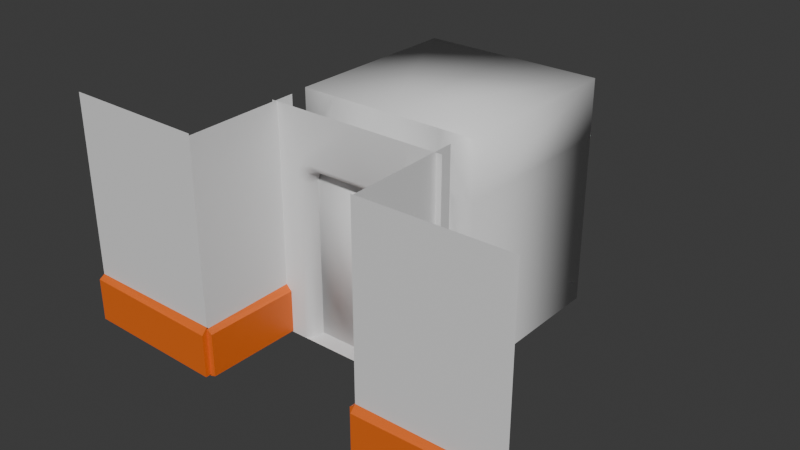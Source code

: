 # Source: lift.blend  (saved by Blender 4.0.36; exported with 4.5.12 LTS)
import bpy
from mathutils import Matrix  # noqa: F401  (used for matrix-valued properties, if any)

bpy.ops.wm.read_factory_settings(use_empty=True)
scene = bpy.context.scene
scene.name = 'Scene'

# ---- collections
col_collection = bpy.data.collections.new('Collection'); scene.collection.children.link(col_collection)

# ---- materials (node trees are filled in below, after node groups)
mat_lift_floor = bpy.data.materials.new('lift_floor')
mat_lift_floor.use_transparent_shadow = False
mat_lift_walls = bpy.data.materials.new('lift_walls')
mat_lift_walls.use_transparent_shadow = False
mat_lift_door = bpy.data.materials.new('lift_door')
mat_lift_door.use_transparent_shadow = False
mat_wallpaper = bpy.data.materials.new('wallpaper')
mat_wallpaper.use_transparent_shadow = False
mat_white = bpy.data.materials.new('white')
mat_white.use_transparent_shadow = False
mat_wood = bpy.data.materials.new('wood')
mat_wood.use_transparent_shadow = False
mat_red_wallpaper = bpy.data.materials.new('red_wallpaper')
mat_red_wallpaper.use_transparent_shadow = False

# ---- material node trees
mat_lift_floor.use_nodes = True; mat_lift_floor.node_tree.nodes.clear()
_N = mat_lift_floor.node_tree.nodes; _L = mat_lift_floor.node_tree.links
n0 = _N.new('ShaderNodeBsdfPrincipled'); n0.name = 'Principled BSDF'; n0.location = (10, 300)
n0.inputs[3].default_value = 1.45
n1 = _N.new('ShaderNodeOutputMaterial'); n1.name = 'Material Output'; n1.location = (300, 300)
_L.new(n0.outputs[0], n1.inputs[0])
n1.is_active_output = True
mat_lift_walls.use_nodes = True; mat_lift_walls.node_tree.nodes.clear()
_N = mat_lift_walls.node_tree.nodes; _L = mat_lift_walls.node_tree.links
n0 = _N.new('ShaderNodeBsdfPrincipled'); n0.name = 'Principled BSDF'; n0.location = (10, 300)
n0.inputs[3].default_value = 1.45
n1 = _N.new('ShaderNodeOutputMaterial'); n1.name = 'Material Output'; n1.location = (300, 300)
_L.new(n0.outputs[0], n1.inputs[0])
n1.is_active_output = True
mat_lift_door.use_nodes = True; mat_lift_door.node_tree.nodes.clear()
_N = mat_lift_door.node_tree.nodes; _L = mat_lift_door.node_tree.links
n0 = _N.new('ShaderNodeBsdfPrincipled'); n0.name = 'Principled BSDF'; n0.location = (10, 300)
n0.inputs[3].default_value = 1.45
n1 = _N.new('ShaderNodeOutputMaterial'); n1.name = 'Material Output'; n1.location = (300, 300)
_L.new(n0.outputs[0], n1.inputs[0])
n1.is_active_output = True
mat_wallpaper.use_nodes = True; mat_wallpaper.node_tree.nodes.clear()
_N = mat_wallpaper.node_tree.nodes; _L = mat_wallpaper.node_tree.links
n0 = _N.new('ShaderNodeBsdfPrincipled'); n0.name = 'Principled BSDF'; n0.location = (10, 300)
n0.inputs[3].default_value = 1.45
n1 = _N.new('ShaderNodeOutputMaterial'); n1.name = 'Material Output'; n1.location = (300, 300)
_L.new(n0.outputs[0], n1.inputs[0])
n1.is_active_output = True
mat_white.use_nodes = True; mat_white.node_tree.nodes.clear()
_N = mat_white.node_tree.nodes; _L = mat_white.node_tree.links
n0 = _N.new('ShaderNodeBsdfPrincipled'); n0.name = 'Principled BSDF'; n0.location = (10, 300)
n0.inputs[3].default_value = 1.45
n1 = _N.new('ShaderNodeOutputMaterial'); n1.name = 'Material Output'; n1.location = (300, 300)
_L.new(n0.outputs[0], n1.inputs[0])
n1.is_active_output = True
mat_wood.use_nodes = True; mat_wood.node_tree.nodes.clear()
_N = mat_wood.node_tree.nodes; _L = mat_wood.node_tree.links
n0 = _N.new('ShaderNodeBsdfPrincipled'); n0.name = 'Principled BSDF'; n0.location = (10, 300)
n0.inputs[0].default_value = (0.8001, 0.1463, 0.01454, 1.0)
n0.inputs[3].default_value = 1.45
n1 = _N.new('ShaderNodeOutputMaterial'); n1.name = 'Material Output'; n1.location = (300, 300)
_L.new(n0.outputs[0], n1.inputs[0])
n1.is_active_output = True
mat_red_wallpaper.use_nodes = True; mat_red_wallpaper.node_tree.nodes.clear()
_N = mat_red_wallpaper.node_tree.nodes; _L = mat_red_wallpaper.node_tree.links
n0 = _N.new('ShaderNodeBsdfPrincipled'); n0.name = 'Principled BSDF'; n0.location = (10, 300)
n0.inputs[3].default_value = 1.45
n1 = _N.new('ShaderNodeOutputMaterial'); n1.name = 'Material Output'; n1.location = (300, 300)
_L.new(n0.outputs[0], n1.inputs[0])
n1.is_active_output = True

# ---- world
world_world = bpy.data.worlds.new('World'); scene.world = world_world
world_world.use_nodes = True; world_world.node_tree.nodes.clear()
_N = world_world.node_tree.nodes; _L = world_world.node_tree.links
n0 = _N.new('ShaderNodeOutputWorld'); n0.name = 'World Output'; n0.location = (300, 300)
n1 = _N.new('ShaderNodeBackground'); n1.name = 'Background'; n1.location = (10, 300)
n1.inputs[0].default_value = (0.05088, 0.05088, 0.05088, 1.0)
_L.new(n1.outputs[0], n0.inputs[0])
n0.is_active_output = True
world_world.color = (0.05088, 0.05088, 0.05088)
world_world.use_sun_shadow = False
world_world.sun_shadow_jitter_overblur = 0.0

# ---- meshes
me_plane = bpy.data.meshes.new('Plane')
me_plane.from_pydata([(-1.6, -2.3, 0.0), (1.6, -2.3, 0.0), (-1.6, 1.6, 0.0), (1.6, 1.6, 0.0)], [], [(0, 1, 3, 2)])
_uv = me_plane.uv_layers.new(name='UVMap')
_uv.uv.foreach_set('vector', [0.0, 0.0, 1.0, 0.0, 1.0, 1.0, 0.0, 1.0])
me_plane.materials.append(mat_lift_floor)
me_plane.update()
me_plane_001 = bpy.data.meshes.new('Plane.001')
me_plane_001.from_pydata([(1.6, 1.6, 1.999), (1.6, 1.6, -2.0), (1.6, -1.6, 1.999), (1.6, -1.6, -2.0), (0.0, 1.6, 1.999), (0.0, 1.6, -2.0), (1.0, -1.6, 2.0), (1.0, -1.6, -2.0), (1.6, 1.6, 1.0), (1.6, -1.6, 1.0), (0.0, 1.6, 1.0), (0.0, -1.6, 1.999), (0.0, -1.6, 1.0), (1.6, -2.3, 1.0), (1.6, -2.3, -2.0), (1.0, -2.3, 2.0), (0.0, -2.3, 2.0), (1.6, -2.3, 2.0), (1.0, -1.6, 0.75), (0.75, -1.6, 1.0), (1.0, -1.6, 1.25), (1.25, -1.6, 1.0), (0.9268, -1.6, 0.9268), (1.25, -2.3, 1.0), (1.0, -2.3, 1.25), (0.0, -2.15, 1.0), (0.0, -2.3, 1.129), (0.0, -2.256, 1.038), (1.129, -2.3, -2.0), (1.0, -2.15, -2.0), (1.038, -2.256, -2.0), (0.8778, -2.3, 1.128), (0.75, -2.15, 1.0), (0.7874, -2.256, 1.037), (1.0, -2.15, 0.75), (1.128, -2.3, 0.8778), (1.037, -2.256, 0.7874), (0.9268, -2.15, 0.9268), (1.054, -2.3, 1.054), (0.9641, -2.256, 0.9641)], [], [(10, 5, 1, 8), (8, 1, 3, 9), (18, 7, 29, 34), (23, 35, 28, 14, 13), (0, 8, 9, 2), (4, 10, 8, 0), (26, 31, 24, 15, 16), (2, 9, 21, 20, 6), (9, 3, 7, 18, 21), (31, 38, 35, 23, 24), (24, 23, 13, 17, 15), (0, 2, 11, 4), (18, 22, 19, 20, 21), (22, 37, 32, 19), (18, 34, 37, 22), (6, 20, 19, 12, 11), (32, 37, 39, 33), (33, 39, 38, 31), (37, 34, 36, 39), (39, 36, 35, 38), (31, 26, 27, 33), (33, 27, 25, 32), (28, 35, 36, 30), (30, 36, 34, 29), (12, 19, 32, 25)])
me_plane_001.polygons.foreach_set('use_smooth', [True] * 25)
_uv = me_plane_001.uv_layers.new(name='UVMap')
_uv.uv.foreach_set('vector', [0.25, 1.0, 1.0, 1.0, 1.0, 1.0, 0.25, 1.0, 0.25, 1.0, 1.0, 1.0, 1.0, 1.0, 0.25, 1.0, 0.3125, 1.0, 1.0, 1.0, 1.0, 1.0, 0.3125, 1.0, 0.25, 1.0, 0.2805, 1.0, 1.0, 1.0, 1.0, 1.0, 0.25, 1.0, 0.0, 1.0, 0.25, 1.0, 0.25, 1.0, 0.0, 1.0, 0.0, 1.0, 0.25, 1.0, 0.25, 1.0, 0.0, 1.0, 0.25, 1.0, 0.25, 1.0, 0.25, 1.0, 0.25, 1.0, 0.25, 1.0, 0.0, 1.0, 0.25, 1.0, 0.25, 1.0, 0.1875, 1.0, 0.0, 1.0, 0.25, 1.0, 1.0, 1.0, 1.0, 1.0, 0.3125, 1.0, 0.25, 1.0, 0.25, 1.0, 0.25, 1.0, 0.25, 1.0, 0.25, 1.0, 0.25, 1.0, 0.25, 1.0, 0.25, 1.0, 0.25, 1.0, 0.25, 1.0, 0.25, 1.0, 0.0, 1.0, 0.0, 1.0, 0.0, 0.0, 0.0, 1.0, 0.3125, 1.0, 0.2683, 1.0, 0.25, 1.0, 0.1875, 1.0, 0.25, 1.0, 0.25, 1.0, 0.25, 1.0, 0.25, 1.0, 0.25, 1.0, 0.3125, 1.0, 0.3125, 1.0, 0.25, 1.0, 0.25, 1.0, 0.0, 1.0, 0.1875, 1.0, 0.25, 1.0, 0.25, 1.0, 0.0, 1.0, 0.25, 1.0, 0.25, 1.0, 0.25, 1.0, 0.25, 1.0, 0.25, 1.0, 0.25, 1.0, 0.25, 1.0, 0.25, 1.0, 0.25, 1.0, 0.3125, 1.0, 0.3059, 1.0, 0.25, 1.0, 0.25, 1.0, 0.25, 1.0, 0.25, 1.0, 0.25, 1.0, 0.25, 1.0, 0.25, 1.0, 0.25, 1.0, 0.25, 1.0, 0.25, 1.0, 0.25, 1.0, 0.25, 1.0, 0.25, 1.0, 1.0, 1.0, 0.2805, 1.0, 0.3125, 1.0, 1.0, 1.0, 1.0, 1.0, 0.3125, 1.0, 0.3125, 1.0, 1.0, 1.0, 0.25, 1.0, 0.25, 1.0, 0.25, 1.0, 0.25, 1.0])
me_plane_001.materials.append(mat_lift_walls)
me_plane_001.update()
me_cube_001 = bpy.data.meshes.new('Cube.001')
me_cube_001.from_pydata([(-1.0, -2.0, -1.192e-07), (-1.0, -2.0, 3.0), (-1.0, -1.6, -1.192e-07), (-1.0, -1.6, 3.0), (0.01845, -1.9, -2.384e-07), (-0.08155, -2.0, -2.384e-07), (-0.01084, -1.971, -2.384e-07), (-0.08155, -2.0, 3.0), (0.01845, -1.9, 3.0), (-0.01084, -1.971, 3.0), (-0.08155, -1.6, -2.384e-07), (0.01845, -1.7, -2.384e-07), (-0.01084, -1.629, -2.384e-07), (0.01845, -1.7, 3.0), (-0.08155, -1.6, 3.0), (-0.01084, -1.629, 3.0)], [], [(0, 1, 3, 2), (5, 7, 1, 0), (13, 15, 14, 3, 1, 7, 9, 8), (11, 13, 8, 4), (2, 3, 14, 10), (13, 11, 12, 15), (15, 12, 10, 14), (7, 5, 6, 9), (9, 6, 4, 8), (2, 10, 12, 11, 4, 6, 5, 0)])
me_cube_001.polygons.foreach_set('use_smooth', [True] * 10)
_uv = me_cube_001.uv_layers.new(name='UVMap')
_uv.uv.foreach_set('vector', [0.375, 0.0, 0.625, 0.0, 0.625, 0.25, 0.375, 0.25, 0.375, 0.7679, 0.625, 0.7679, 0.625, 1.0, 0.375, 1.0, 0.625, 0.5625, 0.6302, 0.5183, 0.6429, 0.5, 0.875, 0.5, 0.875, 0.75, 0.6429, 0.75, 0.6302, 0.7317, 0.625, 0.6875, 0.375, 0.5625, 0.625, 0.5625, 0.625, 0.6875, 0.375, 0.6875, 0.375, 0.25, 0.625, 0.25, 0.625, 0.4821, 0.375, 0.4821, 0.625, 0.5625, 0.375, 0.5625, 0.375, 0.5, 0.625, 0.5, 0.625, 0.5, 0.375, 0.5, 0.375, 0.4821, 0.625, 0.4821, 0.625, 0.7679, 0.375, 0.7679, 0.375, 0.75, 0.625, 0.75, 0.625, 0.75, 0.375, 0.75, 0.375, 0.6875, 0.625, 0.6875, 0.125, 0.5, 0.3571, 0.5, 0.3698, 0.5183, 0.375, 0.5625, 0.375, 0.6875, 0.3698, 0.7317, 0.3571, 0.75, 0.125, 0.75])
me_cube_001.materials.append(mat_lift_door)
me_cube_001.update()
me_cube_003 = bpy.data.meshes.new('Cube.003')
me_cube_003.from_pydata([(-1.016, 1.6, -1.192e-07), (-0.9838, 1.6, 3.0), (-1.016, 2.0, -1.192e-07), (-0.9838, 2.0, 3.0), (1.192e-07, 1.7, -2.384e-07), (-0.1, 1.6, -2.384e-07), (-0.02929, 1.629, -2.384e-07), (-0.06768, 1.6, 3.0), (0.03232, 1.7, 3.0), (0.003033, 1.629, 3.0), (-0.1, 2.0, -2.384e-07), (1.192e-07, 1.9, -2.384e-07), (-0.02929, 1.971, -2.384e-07), (0.03232, 1.9, 3.0), (-0.06768, 2.0, 3.0), (0.003033, 1.971, 3.0)], [], [(0, 1, 3, 2), (5, 7, 1, 0), (13, 15, 14, 3, 1, 7, 9, 8), (11, 13, 8, 4), (2, 3, 14, 10), (13, 11, 12, 15), (15, 12, 10, 14), (7, 5, 6, 9), (9, 6, 4, 8), (2, 10, 12, 11, 4, 6, 5, 0)])
me_cube_003.polygons.foreach_set('use_smooth', [True] * 10)
_uv = me_cube_003.uv_layers.new(name='UVMap')
_uv.uv.foreach_set('vector', [0.375, 0.0, 0.625, 0.0, 0.625, 0.25, 0.375, 0.25, 0.375, 0.7679, 0.625, 0.7679, 0.625, 1.0, 0.375, 1.0, 0.625, 0.5625, 0.6302, 0.5183, 0.6429, 0.5, 0.875, 0.5, 0.875, 0.75, 0.6429, 0.75, 0.6302, 0.7317, 0.625, 0.6875, 0.375, 0.5625, 0.625, 0.5625, 0.625, 0.6875, 0.375, 0.6875, 0.375, 0.25, 0.625, 0.25, 0.625, 0.4821, 0.375, 0.4821, 0.625, 0.5625, 0.375, 0.5625, 0.375, 0.5, 0.625, 0.5, 0.625, 0.5, 0.375, 0.5, 0.375, 0.4821, 0.625, 0.4821, 0.625, 0.7679, 0.375, 0.7679, 0.375, 0.75, 0.625, 0.75, 0.625, 0.75, 0.375, 0.75, 0.375, 0.6875, 0.625, 0.6875, 0.125, 0.5, 0.3571, 0.5, 0.3698, 0.5183, 0.375, 0.5625, 0.375, 0.6875, 0.3698, 0.7317, 0.3571, 0.75, 0.125, 0.75])
me_cube_003.materials.append(mat_lift_floor)
me_cube_003.update()
me_plane_002 = bpy.data.meshes.new('Plane.002')
me_plane_002.from_pydata([(1.5, -0.4, -1.711), (1.5, -0.4, -0.8612), (1.5, -0.4, -0.9219), (1.5, -0.4, -1.672), (1.5, -0.2818, -0.9199), (1.5, -0.2818, -1.67), (1.5, 1.618, -1.675), (1.5, 1.618, 2.325), (1.5, -0.4, 2.289), (1.5, 1.618, -0.8249), (1.4, 1.618, -0.9299), (1.4, 1.618, -1.68), (1.4, -0.4, -1.675), (1.4, -0.4, -0.925), (1.5, -0.4, 1.689), (1.5, -0.4, 1.889), (1.5, 1.618, 1.925), (1.5, 1.618, 1.725), (1.6, 1.618, -0.9299), (1.6, 1.618, -1.68), (1.6, -0.4, -1.675), (1.6, -0.4, -0.925), (4.0, -0.4, -1.661), (4.0, -0.4, -0.8112), (4.0, -0.4, -0.8719), (4.0, -0.4, -1.622), (3.907, -0.4, -0.8746), (3.907, -0.4, -1.625), (1.5, -0.4, -1.681), (1.5, -0.4, 2.319), (4.0, -0.4, 2.339), (1.5, -0.4, -0.8311), (1.5, -0.5, -0.9361), (1.5, -0.5, -1.686), (4.0, -0.5, -1.625), (4.0, -0.5, -0.875), (4.0, -0.4, 1.739), (4.0, -0.4, 1.939), (1.5, -0.4, 1.919), (1.5, -0.4, 1.719), (1.5, -0.3, -0.9361), (1.5, -0.3, -1.686), (4.0, -0.3, -1.625), (4.0, -0.3, -0.875)], [], [(1, 0, 3, 2), (1, 4, 5, 0), (16, 15, 8, 7), (0, 1, 13, 12), (11, 12, 13, 10), (1, 9, 10, 13), (9, 6, 11, 10), (9, 1, 14, 17), (17, 14, 15, 16), (0, 20, 21, 1), (19, 18, 21, 20), (1, 21, 18, 9), (9, 18, 19, 6), (23, 22, 25, 24), (23, 26, 27, 22), (38, 37, 30, 29), (22, 23, 35, 34), (33, 34, 35, 32), (23, 31, 32, 35), (31, 28, 33, 32), (31, 23, 36, 39), (39, 36, 37, 38), (22, 42, 43, 23), (41, 40, 43, 42), (23, 43, 40, 31), (31, 40, 41, 28)])
me_plane_002.polygons.foreach_set('material_index', [2, 2, 0, 2, 2, 2, 2, 0, 1, 2, 2, 2, 2, 2, 2, 0, 2, 2, 2, 2, 0, 1, 2, 2, 2, 2])
_uv = me_plane_002.uv_layers.new(name='UVMap')
_uv.uv.foreach_set('vector', [0.0, 0.0, 0.0, 0.0, 0.0, 0.0, 0.0, 0.0, 0.0, 0.0, 0.0, 0.0, 0.0, 0.0, 0.0, 0.0, 0.0, 0.9583, 1.0, 0.9583, 1.0, 1.0, 0.0, 1.0, 0.0, 0.0, 0.0, 0.0, 0.0, 0.0, 0.0, 0.0, 0.0, 0.0, 1.0, 0.0, 1.0, 0.375, 0.0, 0.375, 1.0, 0.375, 0.0, 0.375, 0.0, 0.375, 1.0, 0.375, 0.0, 0.0, 0.0, 0.0, 0.0, 0.0, 0.0, 0.0, 0.0, 0.375, 1.0, 0.375, 1.0, 0.75, 0.0, 0.75, 0.0, 0.75, 1.0, 0.75, 1.0, 0.9583, 0.0, 0.9583, 0.0, 0.0, 0.0, 0.0, 0.0, 0.0, 0.0, 0.0, 0.0, 0.0, 0.0, 0.375, 1.0, 0.375, 1.0, 0.0, 1.0, 0.375, 1.0, 0.375, 0.0, 0.375, 0.0, 0.375, 0.0, 0.0, 0.0, 0.0, 0.0, 0.0, 0.0, 0.0, 0.0, 0.0, 0.0, 0.0, 0.0, 0.0, 0.0, 0.0, 0.0, 0.0, 0.0, 0.0, 0.0, 0.0, 0.0, 0.0, 0.0, 0.9583, 1.0, 0.9583, 1.0, 1.0, 0.0, 1.0, 0.0, 0.0, 0.0, 0.0, 0.0, 0.0, 0.0, 0.0, 0.0, 0.0, 1.0, 0.0, 1.0, 0.375, 0.0, 0.375, 1.0, 0.375, 0.0, 0.375, 0.0, 0.375, 1.0, 0.375, 0.0, 0.0, 0.0, 0.0, 0.0, 0.0, 0.0, 0.0, 0.0, 0.375, 1.0, 0.375, 1.0, 0.75, 0.0, 0.75, 0.0, 0.75, 1.0, 0.75, 1.0, 0.9583, 0.0, 0.9583, 0.0, 0.0, 0.0, 0.0, 0.0, 0.0, 0.0, 0.0, 0.0, 0.0, 0.0, 0.375, 1.0, 0.375, 1.0, 0.0, 1.0, 0.375, 1.0, 0.375, 0.0, 0.375, 0.0, 0.375, 0.0, 0.0, 0.0, 0.0, 0.0, 0.0, 0.0, 0.0])
me_plane_002.materials.append(mat_wallpaper)
me_plane_002.materials.append(mat_white)
me_plane_002.materials.append(mat_wood)
me_plane_002.materials.append(mat_red_wallpaper)
me_plane_002.update()

# ---- objects
ob_floor = bpy.data.objects.new('floor', me_plane)
ob_walls = bpy.data.objects.new('walls', me_plane_001)
ob_doorright = bpy.data.objects.new('doorRight', me_cube_001)
ob_doorleft = bpy.data.objects.new('doorLeft', me_cube_003)
ob_walls_002 = bpy.data.objects.new('walls.002', me_plane_002)

# ---- transforms, parenting, visibility, modifiers, constraints
ob_floor.location = (0.0, 0.0, 0.001)
ob_walls.location = (1.192e-07, 0.0, 2.0)
_m = ob_walls.modifiers.new('Mirror', 'MIRROR')
_m.use_clip = True
ob_doorright.location = (0.0, 0.0, 0.0)
ob_doorleft.location = (0.0, 0.0, 0.0)
ob_doorleft.rotation_euler = (0.0, -0.0, -3.142)
ob_walls_002.location = (0.0, -3.6, 1.7)
_m = ob_walls_002.modifiers.new('Mirror', 'MIRROR')

# ---- collection membership
col_collection.objects.link(ob_floor)
col_collection.objects.link(ob_walls)
col_collection.objects.link(ob_doorright)
col_collection.objects.link(ob_doorleft)
col_collection.objects.link(ob_walls_002)

# ---- scene / render settings (as saved in the file)
scene.frame_start = 1; scene.frame_end = 250; scene.frame_set(1)
scene.render.engine = 'BLENDER_EEVEE_NEXT'
scene.cycles.sampling_pattern = 'TABULATED_SOBOL'
bpy.context.view_layer.update()

# ---- added for rendering (the .blend has no active camera and no usable light): camera, sun
cam_auto = bpy.data.cameras.new('AutoCamera')
cam_auto.lens = 50.0
cam_auto.sensor_width = 36.0
cam_auto.clip_end = 1000.0
ob_auto_camera = bpy.data.objects.new('AutoCamera', cam_auto)
scene.collection.objects.link(ob_auto_camera)
ob_auto_camera.location = (9.83059, -13.0467, 9.87825)
ob_auto_camera.rotation_euler = (1.09748, -7.21219e-08, 0.694738)
scene.camera = ob_auto_camera
light_auto_sun = bpy.data.lights.new('AutoSun', 'SUN')
light_auto_sun.energy = 3.0
light_auto_sun.angle = 0.0523599
ob_auto_sun = bpy.data.objects.new('AutoSun', light_auto_sun)
scene.collection.objects.link(ob_auto_sun)
ob_auto_sun.rotation_euler = (0.872665, 0.174533, 0.523599)
bpy.context.view_layer.update()
